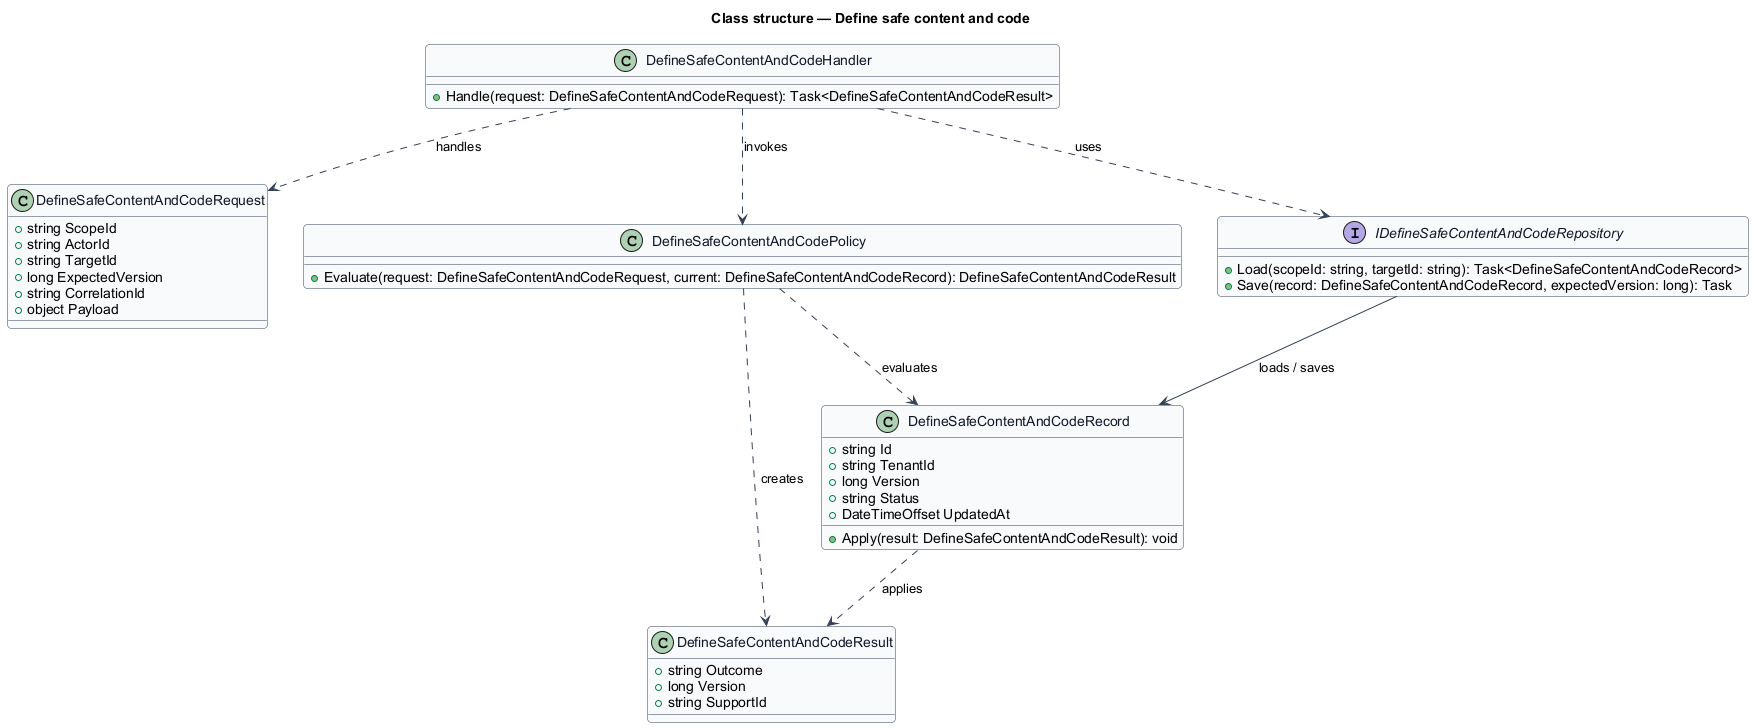

The diagram above was rendered by PlantUML. Its source (embedded in the PNG):
@startuml
skinparam backgroundColor #FFFFFF
skinparam shadowing false
skinparam roundcorner 8
skinparam defaultFontName Arial
skinparam ArrowColor #344054
skinparam class {
  BorderColor #344054
  FontColor #101828
  BackgroundColor #F9FAFB
}
title Class structure — Define safe content and code

class DefineSafeContentAndCodeRequest {
  +string ScopeId
  +string ActorId
  +string TargetId
  +long ExpectedVersion
  +string CorrelationId
  +object Payload
}

class DefineSafeContentAndCodeResult {
  +string Outcome
  +long Version
  +string SupportId
}

class DefineSafeContentAndCodeRecord {
  +string Id
  +string TenantId
  +long Version
  +string Status
  +DateTimeOffset UpdatedAt
  +Apply(result: DefineSafeContentAndCodeResult): void
}

class DefineSafeContentAndCodePolicy {
  +Evaluate(request: DefineSafeContentAndCodeRequest, current: DefineSafeContentAndCodeRecord): DefineSafeContentAndCodeResult
}

interface IDefineSafeContentAndCodeRepository {
  +Load(scopeId: string, targetId: string): Task<DefineSafeContentAndCodeRecord>
  +Save(record: DefineSafeContentAndCodeRecord, expectedVersion: long): Task
}

class DefineSafeContentAndCodeHandler {
  +Handle(request: DefineSafeContentAndCodeRequest): Task<DefineSafeContentAndCodeResult>
}

DefineSafeContentAndCodeHandler ..> DefineSafeContentAndCodeRequest : handles
DefineSafeContentAndCodeHandler ..> DefineSafeContentAndCodePolicy : invokes
DefineSafeContentAndCodeHandler ..> IDefineSafeContentAndCodeRepository : uses
IDefineSafeContentAndCodeRepository --> DefineSafeContentAndCodeRecord : loads / saves
DefineSafeContentAndCodePolicy ..> DefineSafeContentAndCodeRecord : evaluates
DefineSafeContentAndCodePolicy ..> DefineSafeContentAndCodeResult : creates
DefineSafeContentAndCodeRecord ..> DefineSafeContentAndCodeResult : applies
@enduml